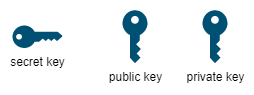

The diagram above was exported from draw.io. Its source (the exported page's mxGraphModel, read from the mxfile embedded in the PNG):
<mxGraphModel dx="1434" dy="764" grid="1" gridSize="10" guides="1" tooltips="1" connect="1" arrows="1" fold="1" page="1" pageScale="1" pageWidth="850" pageHeight="1100" background="#FFFFFF" math="0" shadow="0">
  <root>
    <mxCell id="0" />
    <mxCell id="1" parent="0" />
    <mxCell id="7KiX7BfWTX7Z-vlrA4iL-1" value="secret key" style="points=[[0,0.5,0],[0.24,0,0],[0.5,0.28,0],[0.995,0.475,0],[0.5,0.72,0],[0.24,1,0]];verticalLabelPosition=bottom;sketch=0;html=1;verticalAlign=top;aspect=fixed;align=center;pointerEvents=1;shape=mxgraph.cisco19.key;fillColor=#005073;strokeColor=none;" vertex="1" parent="1">
      <mxGeometry x="110" y="220" width="50" height="22.5" as="geometry" />
    </mxCell>
    <mxCell id="7KiX7BfWTX7Z-vlrA4iL-2" value="public key" style="sketch=0;pointerEvents=1;shadow=0;dashed=0;html=1;strokeColor=none;labelPosition=center;verticalLabelPosition=bottom;verticalAlign=top;outlineConnect=0;align=center;shape=mxgraph.office.security.key_permissions;fillColor=#005073;" vertex="1" parent="1">
      <mxGeometry x="220" y="204.75" width="25" height="53" as="geometry" />
    </mxCell>
    <mxCell id="7KiX7BfWTX7Z-vlrA4iL-3" value="private key" style="sketch=0;pointerEvents=1;shadow=0;dashed=0;html=1;strokeColor=none;labelPosition=center;verticalLabelPosition=bottom;verticalAlign=top;outlineConnect=0;align=center;shape=mxgraph.office.security.key_permissions;fillColor=#005073;" vertex="1" parent="1">
      <mxGeometry x="300" y="204.75" width="25" height="53" as="geometry" />
    </mxCell>
  </root>
</mxGraphModel>